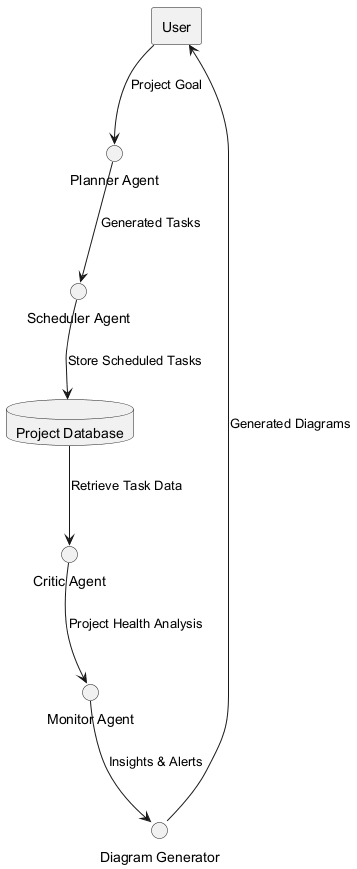

The diagram above was rendered by PlantUML. Its source (embedded in the PNG):
@startuml

rectangle "User" as User

circle "Planner Agent" as P1
circle "Scheduler Agent" as P2
circle "Critic Agent" as P3
circle "Monitor Agent" as P4
circle "Diagram Generator" as P5

database "Project Database" as DB

User --> P1 : Project Goal

P1 --> P2 : Generated Tasks

P2 --> DB : Store Scheduled Tasks
DB --> P3 : Retrieve Task Data

P3 --> P4 : Project Health Analysis

P4 --> P5 : Insights & Alerts

P5 --> User : Generated Diagrams

@enduml